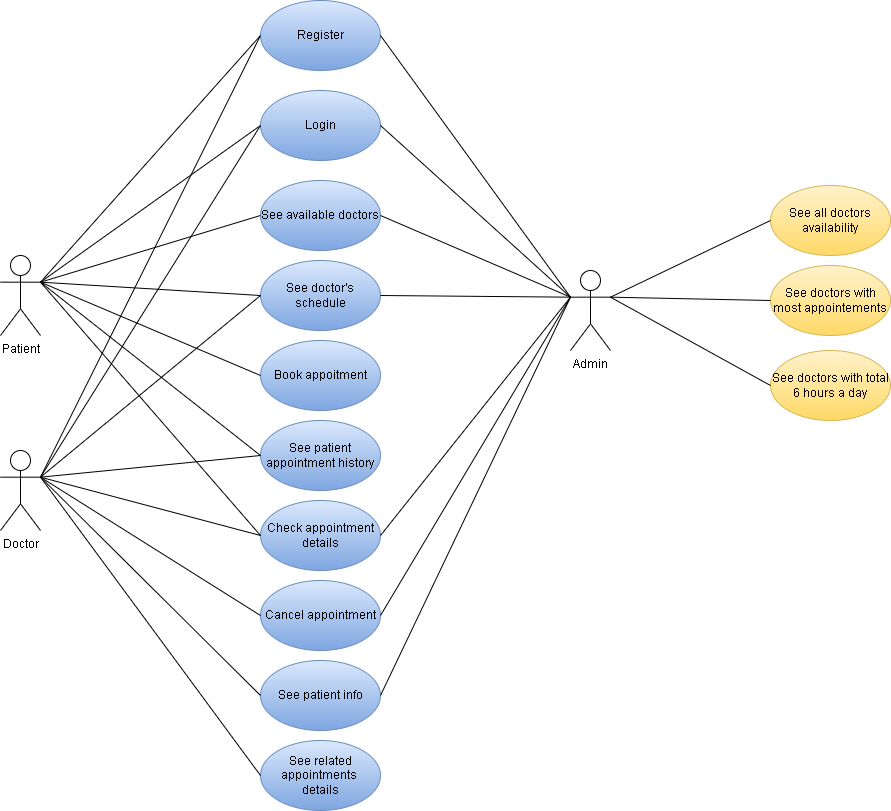

The diagram above was exported from draw.io. Its source (the exported page's mxGraphModel, read from the mxfile embedded in the PNG):
<mxGraphModel dx="868" dy="450" grid="1" gridSize="10" guides="1" tooltips="1" connect="1" arrows="1" fold="1" page="1" pageScale="1" pageWidth="850" pageHeight="1100" math="0" shadow="0">
  <root>
    <mxCell id="DvkAdvIGAoLzRqi7gcIM-0" />
    <mxCell id="DvkAdvIGAoLzRqi7gcIM-1" parent="DvkAdvIGAoLzRqi7gcIM-0" />
    <mxCell id="bnoUK4I8SLAxusc-P89c-0" value="Patient&lt;br&gt;" style="shape=umlActor;verticalLabelPosition=bottom;verticalAlign=top;html=1;outlineConnect=0;" parent="DvkAdvIGAoLzRqi7gcIM-1" vertex="1">
      <mxGeometry x="20" y="315" width="40" height="80" as="geometry" />
    </mxCell>
    <mxCell id="bnoUK4I8SLAxusc-P89c-1" value="&lt;span&gt;See available doctors&lt;/span&gt;" style="ellipse;whiteSpace=wrap;html=1;fillColor=#dae8fc;gradientColor=#7ea6e0;strokeColor=#6c8ebf;" parent="DvkAdvIGAoLzRqi7gcIM-1" vertex="1">
      <mxGeometry x="280" y="240" width="120" height="70" as="geometry" />
    </mxCell>
    <mxCell id="bnoUK4I8SLAxusc-P89c-2" value="&lt;span&gt;See doctor's schedule&lt;/span&gt;" style="ellipse;whiteSpace=wrap;html=1;fillColor=#dae8fc;gradientColor=#7ea6e0;strokeColor=#6c8ebf;" parent="DvkAdvIGAoLzRqi7gcIM-1" vertex="1">
      <mxGeometry x="280" y="320" width="120" height="70" as="geometry" />
    </mxCell>
    <mxCell id="bnoUK4I8SLAxusc-P89c-3" value="Check appointment&lt;br&gt;details" style="ellipse;whiteSpace=wrap;html=1;fillColor=#dae8fc;gradientColor=#7ea6e0;strokeColor=#6c8ebf;" parent="DvkAdvIGAoLzRqi7gcIM-1" vertex="1">
      <mxGeometry x="280" y="560" width="120" height="70" as="geometry" />
    </mxCell>
    <mxCell id="bnoUK4I8SLAxusc-P89c-4" value="See patient appointment history" style="ellipse;whiteSpace=wrap;html=1;fillColor=#dae8fc;gradientColor=#7ea6e0;strokeColor=#6c8ebf;" parent="DvkAdvIGAoLzRqi7gcIM-1" vertex="1">
      <mxGeometry x="280" y="480" width="120" height="70" as="geometry" />
    </mxCell>
    <mxCell id="bnoUK4I8SLAxusc-P89c-5" value="Cancel appointment" style="ellipse;whiteSpace=wrap;html=1;fillColor=#dae8fc;gradientColor=#7ea6e0;strokeColor=#6c8ebf;" parent="DvkAdvIGAoLzRqi7gcIM-1" vertex="1">
      <mxGeometry x="280" y="640" width="120" height="70" as="geometry" />
    </mxCell>
    <mxCell id="bnoUK4I8SLAxusc-P89c-6" value="See patient info" style="ellipse;whiteSpace=wrap;html=1;fillColor=#dae8fc;gradientColor=#7ea6e0;strokeColor=#6c8ebf;" parent="DvkAdvIGAoLzRqi7gcIM-1" vertex="1">
      <mxGeometry x="280" y="720" width="120" height="70" as="geometry" />
    </mxCell>
    <mxCell id="bnoUK4I8SLAxusc-P89c-7" value="See related appointments &lt;br&gt;details" style="ellipse;whiteSpace=wrap;html=1;fillColor=#dae8fc;gradientColor=#7ea6e0;strokeColor=#6c8ebf;" parent="DvkAdvIGAoLzRqi7gcIM-1" vertex="1">
      <mxGeometry x="280" y="800" width="120" height="70" as="geometry" />
    </mxCell>
    <mxCell id="bnoUK4I8SLAxusc-P89c-11" value="Doctor" style="shape=umlActor;verticalLabelPosition=bottom;verticalAlign=top;html=1;outlineConnect=0;" parent="DvkAdvIGAoLzRqi7gcIM-1" vertex="1">
      <mxGeometry x="20" y="510" width="40" height="80" as="geometry" />
    </mxCell>
    <mxCell id="bnoUK4I8SLAxusc-P89c-13" value="" style="endArrow=none;html=1;rounded=0;entryX=0;entryY=0.5;entryDx=0;entryDy=0;exitX=1;exitY=0.3333333333333333;exitDx=0;exitDy=0;exitPerimeter=0;" parent="DvkAdvIGAoLzRqi7gcIM-1" source="bnoUK4I8SLAxusc-P89c-0" target="bnoUK4I8SLAxusc-P89c-1" edge="1">
      <mxGeometry width="50" height="50" relative="1" as="geometry">
        <mxPoint x="200" y="440" as="sourcePoint" />
        <mxPoint x="250" y="390" as="targetPoint" />
      </mxGeometry>
    </mxCell>
    <mxCell id="bnoUK4I8SLAxusc-P89c-14" value="" style="endArrow=none;html=1;rounded=0;entryX=0;entryY=0.5;entryDx=0;entryDy=0;exitX=1;exitY=0.3333333333333333;exitDx=0;exitDy=0;exitPerimeter=0;" parent="DvkAdvIGAoLzRqi7gcIM-1" source="bnoUK4I8SLAxusc-P89c-0" target="bnoUK4I8SLAxusc-P89c-2" edge="1">
      <mxGeometry width="50" height="50" relative="1" as="geometry">
        <mxPoint x="170" y="466.66666666666663" as="sourcePoint" />
        <mxPoint x="292.03999999999996" y="369.77" as="targetPoint" />
      </mxGeometry>
    </mxCell>
    <mxCell id="bnoUK4I8SLAxusc-P89c-15" value="" style="endArrow=none;html=1;rounded=0;entryX=0;entryY=0.5;entryDx=0;entryDy=0;exitX=1;exitY=0.3333333333333333;exitDx=0;exitDy=0;exitPerimeter=0;" parent="DvkAdvIGAoLzRqi7gcIM-1" source="bnoUK4I8SLAxusc-P89c-0" target="bnoUK4I8SLAxusc-P89c-3" edge="1">
      <mxGeometry width="50" height="50" relative="1" as="geometry">
        <mxPoint x="190" y="480" as="sourcePoint" />
        <mxPoint x="290" y="445" as="targetPoint" />
      </mxGeometry>
    </mxCell>
    <mxCell id="bnoUK4I8SLAxusc-P89c-16" value="" style="endArrow=none;html=1;rounded=0;entryX=0;entryY=0.5;entryDx=0;entryDy=0;exitX=1;exitY=0.3333333333333333;exitDx=0;exitDy=0;exitPerimeter=0;" parent="DvkAdvIGAoLzRqi7gcIM-1" source="bnoUK4I8SLAxusc-P89c-0" target="bnoUK4I8SLAxusc-P89c-4" edge="1">
      <mxGeometry width="50" height="50" relative="1" as="geometry">
        <mxPoint x="170" y="466.66666666666663" as="sourcePoint" />
        <mxPoint x="299.96000000000004" y="510.01" as="targetPoint" />
      </mxGeometry>
    </mxCell>
    <mxCell id="bnoUK4I8SLAxusc-P89c-17" value="" style="endArrow=none;html=1;rounded=0;entryX=0;entryY=0.5;entryDx=0;entryDy=0;exitX=1;exitY=0.3333333333333333;exitDx=0;exitDy=0;exitPerimeter=0;" parent="DvkAdvIGAoLzRqi7gcIM-1" source="bnoUK4I8SLAxusc-P89c-11" target="bnoUK4I8SLAxusc-P89c-5" edge="1">
      <mxGeometry width="50" height="50" relative="1" as="geometry">
        <mxPoint x="170" y="466.66666666666663" as="sourcePoint" />
        <mxPoint x="290" y="625" as="targetPoint" />
      </mxGeometry>
    </mxCell>
    <mxCell id="bnoUK4I8SLAxusc-P89c-18" value="" style="endArrow=none;html=1;rounded=0;entryX=0;entryY=0.5;entryDx=0;entryDy=0;exitX=1;exitY=0.3333333333333333;exitDx=0;exitDy=0;exitPerimeter=0;" parent="DvkAdvIGAoLzRqi7gcIM-1" source="bnoUK4I8SLAxusc-P89c-11" target="bnoUK4I8SLAxusc-P89c-6" edge="1">
      <mxGeometry width="50" height="50" relative="1" as="geometry">
        <mxPoint x="120" y="506.66666666666674" as="sourcePoint" />
        <mxPoint x="290" y="715" as="targetPoint" />
      </mxGeometry>
    </mxCell>
    <mxCell id="bnoUK4I8SLAxusc-P89c-19" value="" style="endArrow=none;html=1;rounded=0;entryX=0;entryY=0.5;entryDx=0;entryDy=0;exitX=1;exitY=0.3333333333333333;exitDx=0;exitDy=0;exitPerimeter=0;" parent="DvkAdvIGAoLzRqi7gcIM-1" source="bnoUK4I8SLAxusc-P89c-11" target="bnoUK4I8SLAxusc-P89c-7" edge="1">
      <mxGeometry width="50" height="50" relative="1" as="geometry">
        <mxPoint x="120" y="506.66666666666674" as="sourcePoint" />
        <mxPoint x="290" y="815" as="targetPoint" />
      </mxGeometry>
    </mxCell>
    <mxCell id="bnoUK4I8SLAxusc-P89c-22" value="" style="endArrow=none;html=1;rounded=0;entryX=0;entryY=0.5;entryDx=0;entryDy=0;exitX=1;exitY=0.3333333333333333;exitDx=0;exitDy=0;exitPerimeter=0;" parent="DvkAdvIGAoLzRqi7gcIM-1" source="bnoUK4I8SLAxusc-P89c-0" edge="1">
      <mxGeometry width="50" height="50" relative="1" as="geometry">
        <mxPoint x="100" y="586.6666666666667" as="sourcePoint" />
        <mxPoint x="280" y="185" as="targetPoint" />
      </mxGeometry>
    </mxCell>
    <mxCell id="bnoUK4I8SLAxusc-P89c-23" value="" style="endArrow=none;html=1;rounded=0;entryX=0;entryY=0.5;entryDx=0;entryDy=0;exitX=1;exitY=0.3333333333333333;exitDx=0;exitDy=0;exitPerimeter=0;" parent="DvkAdvIGAoLzRqi7gcIM-1" source="bnoUK4I8SLAxusc-P89c-0" target="bnoUK4I8SLAxusc-P89c-49" edge="1">
      <mxGeometry width="50" height="50" relative="1" as="geometry">
        <mxPoint x="90" y="580" as="sourcePoint" />
        <mxPoint x="280" y="95" as="targetPoint" />
      </mxGeometry>
    </mxCell>
    <mxCell id="bnoUK4I8SLAxusc-P89c-26" value="Admin" style="shape=umlActor;verticalLabelPosition=bottom;verticalAlign=top;html=1;outlineConnect=0;" parent="DvkAdvIGAoLzRqi7gcIM-1" vertex="1">
      <mxGeometry x="590" y="330" width="40" height="80" as="geometry" />
    </mxCell>
    <mxCell id="bnoUK4I8SLAxusc-P89c-27" value="See doctors with total 6 hours a day" style="ellipse;whiteSpace=wrap;html=1;fillColor=#fff2cc;gradientColor=#ffd966;strokeColor=#d6b656;" parent="DvkAdvIGAoLzRqi7gcIM-1" vertex="1">
      <mxGeometry x="790" y="410" width="120" height="70" as="geometry" />
    </mxCell>
    <mxCell id="bnoUK4I8SLAxusc-P89c-30" value="" style="endArrow=none;html=1;rounded=0;exitX=0;exitY=0.5;exitDx=0;exitDy=0;entryX=1;entryY=0.3333333333333333;entryDx=0;entryDy=0;entryPerimeter=0;" parent="DvkAdvIGAoLzRqi7gcIM-1" source="bnoUK4I8SLAxusc-P89c-27" target="bnoUK4I8SLAxusc-P89c-26" edge="1">
      <mxGeometry width="50" height="50" relative="1" as="geometry">
        <mxPoint x="840" y="505" as="sourcePoint" />
        <mxPoint x="890" y="455" as="targetPoint" />
      </mxGeometry>
    </mxCell>
    <mxCell id="bnoUK4I8SLAxusc-P89c-33" value="" style="endArrow=none;html=1;rounded=0;exitX=1;exitY=0.5;exitDx=0;exitDy=0;entryX=0;entryY=0.3333333333333333;entryDx=0;entryDy=0;entryPerimeter=0;" parent="DvkAdvIGAoLzRqi7gcIM-1" source="bnoUK4I8SLAxusc-P89c-5" target="bnoUK4I8SLAxusc-P89c-26" edge="1">
      <mxGeometry width="50" height="50" relative="1" as="geometry">
        <mxPoint x="740" y="565" as="sourcePoint" />
        <mxPoint x="920" y="460" as="targetPoint" />
      </mxGeometry>
    </mxCell>
    <mxCell id="bnoUK4I8SLAxusc-P89c-34" value="See doctors with most appointements" style="ellipse;whiteSpace=wrap;html=1;fillColor=#fff2cc;gradientColor=#ffd966;strokeColor=#d6b656;" parent="DvkAdvIGAoLzRqi7gcIM-1" vertex="1">
      <mxGeometry x="790" y="325" width="120" height="70" as="geometry" />
    </mxCell>
    <mxCell id="bnoUK4I8SLAxusc-P89c-35" value="" style="endArrow=none;html=1;rounded=0;exitX=0;exitY=0.5;exitDx=0;exitDy=0;entryX=1;entryY=0.3333333333333333;entryDx=0;entryDy=0;entryPerimeter=0;" parent="DvkAdvIGAoLzRqi7gcIM-1" source="bnoUK4I8SLAxusc-P89c-34" target="bnoUK4I8SLAxusc-P89c-26" edge="1">
      <mxGeometry width="50" height="50" relative="1" as="geometry">
        <mxPoint x="750" y="398.5" as="sourcePoint" />
        <mxPoint x="670" y="400" as="targetPoint" />
      </mxGeometry>
    </mxCell>
    <mxCell id="bnoUK4I8SLAxusc-P89c-36" value="See all doctors availability" style="ellipse;whiteSpace=wrap;html=1;fillColor=#fff2cc;gradientColor=#ffd966;strokeColor=#d6b656;" parent="DvkAdvIGAoLzRqi7gcIM-1" vertex="1">
      <mxGeometry x="790" y="245" width="120" height="70" as="geometry" />
    </mxCell>
    <mxCell id="bnoUK4I8SLAxusc-P89c-37" value="" style="endArrow=none;html=1;rounded=0;exitX=0;exitY=0.5;exitDx=0;exitDy=0;entryX=1;entryY=0.3333333333333333;entryDx=0;entryDy=0;entryPerimeter=0;" parent="DvkAdvIGAoLzRqi7gcIM-1" source="bnoUK4I8SLAxusc-P89c-36" target="bnoUK4I8SLAxusc-P89c-26" edge="1">
      <mxGeometry width="50" height="50" relative="1" as="geometry">
        <mxPoint x="740" y="295" as="sourcePoint" />
        <mxPoint x="910" y="420" as="targetPoint" />
      </mxGeometry>
    </mxCell>
    <mxCell id="bnoUK4I8SLAxusc-P89c-38" value="Book appoitment" style="ellipse;whiteSpace=wrap;html=1;fillColor=#dae8fc;gradientColor=#7ea6e0;strokeColor=#6c8ebf;" parent="DvkAdvIGAoLzRqi7gcIM-1" vertex="1">
      <mxGeometry x="280" y="400" width="120" height="70" as="geometry" />
    </mxCell>
    <mxCell id="bnoUK4I8SLAxusc-P89c-39" value="" style="endArrow=none;html=1;rounded=0;entryX=0;entryY=0.5;entryDx=0;entryDy=0;exitX=1;exitY=0.3333333333333333;exitDx=0;exitDy=0;exitPerimeter=0;" parent="DvkAdvIGAoLzRqi7gcIM-1" source="bnoUK4I8SLAxusc-P89c-0" target="bnoUK4I8SLAxusc-P89c-38" edge="1">
      <mxGeometry width="50" height="50" relative="1" as="geometry">
        <mxPoint x="100" y="586.6666666666667" as="sourcePoint" />
        <mxPoint x="300" y="365" as="targetPoint" />
      </mxGeometry>
    </mxCell>
    <mxCell id="bnoUK4I8SLAxusc-P89c-48" value="Login" style="ellipse;whiteSpace=wrap;html=1;fillColor=#dae8fc;gradientColor=#7ea6e0;strokeColor=#6c8ebf;" parent="DvkAdvIGAoLzRqi7gcIM-1" vertex="1">
      <mxGeometry x="280" y="150" width="120" height="70" as="geometry" />
    </mxCell>
    <mxCell id="bnoUK4I8SLAxusc-P89c-49" value="Register" style="ellipse;whiteSpace=wrap;html=1;fillColor=#dae8fc;gradientColor=#7ea6e0;strokeColor=#6c8ebf;" parent="DvkAdvIGAoLzRqi7gcIM-1" vertex="1">
      <mxGeometry x="280" y="60" width="120" height="70" as="geometry" />
    </mxCell>
    <mxCell id="bnoUK4I8SLAxusc-P89c-58" value="" style="endArrow=none;html=1;rounded=0;entryX=0;entryY=0.5;entryDx=0;entryDy=0;exitX=1;exitY=0.3333333333333333;exitDx=0;exitDy=0;exitPerimeter=0;" parent="DvkAdvIGAoLzRqi7gcIM-1" source="bnoUK4I8SLAxusc-P89c-11" target="bnoUK4I8SLAxusc-P89c-3" edge="1">
      <mxGeometry width="50" height="50" relative="1" as="geometry">
        <mxPoint x="70" y="351.66666666666663" as="sourcePoint" />
        <mxPoint x="290" y="525" as="targetPoint" />
      </mxGeometry>
    </mxCell>
    <mxCell id="bnoUK4I8SLAxusc-P89c-59" value="" style="endArrow=none;html=1;rounded=0;entryX=0;entryY=0.5;entryDx=0;entryDy=0;exitX=1;exitY=0.3333333333333333;exitDx=0;exitDy=0;exitPerimeter=0;" parent="DvkAdvIGAoLzRqi7gcIM-1" source="bnoUK4I8SLAxusc-P89c-11" target="bnoUK4I8SLAxusc-P89c-2" edge="1">
      <mxGeometry width="50" height="50" relative="1" as="geometry">
        <mxPoint x="70" y="351.66666666666663" as="sourcePoint" />
        <mxPoint x="290" y="365" as="targetPoint" />
      </mxGeometry>
    </mxCell>
    <mxCell id="bnoUK4I8SLAxusc-P89c-60" value="" style="endArrow=none;html=1;rounded=0;exitX=1;exitY=0.5;exitDx=0;exitDy=0;entryX=0;entryY=0.3333333333333333;entryDx=0;entryDy=0;entryPerimeter=0;" parent="DvkAdvIGAoLzRqi7gcIM-1" source="bnoUK4I8SLAxusc-P89c-3" target="bnoUK4I8SLAxusc-P89c-26" edge="1">
      <mxGeometry width="50" height="50" relative="1" as="geometry">
        <mxPoint x="410" y="685" as="sourcePoint" />
        <mxPoint x="990" y="636.6666666666667" as="targetPoint" />
      </mxGeometry>
    </mxCell>
    <mxCell id="bnoUK4I8SLAxusc-P89c-61" value="" style="endArrow=none;html=1;rounded=0;exitX=1;exitY=0.5;exitDx=0;exitDy=0;entryX=0;entryY=0.3333333333333333;entryDx=0;entryDy=0;entryPerimeter=0;" parent="DvkAdvIGAoLzRqi7gcIM-1" source="bnoUK4I8SLAxusc-P89c-49" target="bnoUK4I8SLAxusc-P89c-26" edge="1">
      <mxGeometry width="50" height="50" relative="1" as="geometry">
        <mxPoint x="410" y="525" as="sourcePoint" />
        <mxPoint x="990" y="636.6666666666667" as="targetPoint" />
      </mxGeometry>
    </mxCell>
    <mxCell id="bnoUK4I8SLAxusc-P89c-62" value="" style="endArrow=none;html=1;rounded=0;exitX=1;exitY=0.5;exitDx=0;exitDy=0;entryX=0;entryY=0.3333333333333333;entryDx=0;entryDy=0;entryPerimeter=0;" parent="DvkAdvIGAoLzRqi7gcIM-1" source="bnoUK4I8SLAxusc-P89c-48" target="bnoUK4I8SLAxusc-P89c-26" edge="1">
      <mxGeometry width="50" height="50" relative="1" as="geometry">
        <mxPoint x="390" y="150" as="sourcePoint" />
        <mxPoint x="970" y="681.6666666666667" as="targetPoint" />
      </mxGeometry>
    </mxCell>
    <mxCell id="bnoUK4I8SLAxusc-P89c-64" value="" style="endArrow=none;html=1;rounded=0;exitX=1;exitY=0.5;exitDx=0;exitDy=0;entryX=0;entryY=0.3333333333333333;entryDx=0;entryDy=0;entryPerimeter=0;" parent="DvkAdvIGAoLzRqi7gcIM-1" source="bnoUK4I8SLAxusc-P89c-2" target="bnoUK4I8SLAxusc-P89c-26" edge="1">
      <mxGeometry width="50" height="50" relative="1" as="geometry">
        <mxPoint x="410" y="525" as="sourcePoint" />
        <mxPoint x="640" y="390.66666666666663" as="targetPoint" />
      </mxGeometry>
    </mxCell>
    <mxCell id="bnoUK4I8SLAxusc-P89c-65" value="" style="endArrow=none;html=1;rounded=0;entryX=0;entryY=0.5;entryDx=0;entryDy=0;exitX=1;exitY=0.3333333333333333;exitDx=0;exitDy=0;exitPerimeter=0;" parent="DvkAdvIGAoLzRqi7gcIM-1" source="bnoUK4I8SLAxusc-P89c-11" target="bnoUK4I8SLAxusc-P89c-48" edge="1">
      <mxGeometry width="50" height="50" relative="1" as="geometry">
        <mxPoint x="70" y="546.6666666666666" as="sourcePoint" />
        <mxPoint x="290" y="365" as="targetPoint" />
      </mxGeometry>
    </mxCell>
    <mxCell id="bnoUK4I8SLAxusc-P89c-66" value="" style="endArrow=none;html=1;rounded=0;entryX=0;entryY=0.5;entryDx=0;entryDy=0;exitX=1;exitY=0.3333333333333333;exitDx=0;exitDy=0;exitPerimeter=0;" parent="DvkAdvIGAoLzRqi7gcIM-1" source="bnoUK4I8SLAxusc-P89c-11" target="bnoUK4I8SLAxusc-P89c-49" edge="1">
      <mxGeometry width="50" height="50" relative="1" as="geometry">
        <mxPoint x="70" y="546.6666666666666" as="sourcePoint" />
        <mxPoint x="290" y="195" as="targetPoint" />
      </mxGeometry>
    </mxCell>
    <mxCell id="bnoUK4I8SLAxusc-P89c-67" value="" style="endArrow=none;html=1;rounded=0;exitX=1;exitY=0.5;exitDx=0;exitDy=0;entryX=0;entryY=0.3333333333333333;entryDx=0;entryDy=0;entryPerimeter=0;" parent="DvkAdvIGAoLzRqi7gcIM-1" source="bnoUK4I8SLAxusc-P89c-6" target="bnoUK4I8SLAxusc-P89c-26" edge="1">
      <mxGeometry width="50" height="50" relative="1" as="geometry">
        <mxPoint x="410" y="685" as="sourcePoint" />
        <mxPoint x="600" y="366.66666666666663" as="targetPoint" />
      </mxGeometry>
    </mxCell>
    <mxCell id="bnoUK4I8SLAxusc-P89c-68" value="" style="endArrow=none;html=1;rounded=0;entryX=0;entryY=0.5;entryDx=0;entryDy=0;exitX=1;exitY=0.3333333333333333;exitDx=0;exitDy=0;exitPerimeter=0;" parent="DvkAdvIGAoLzRqi7gcIM-1" source="bnoUK4I8SLAxusc-P89c-11" target="bnoUK4I8SLAxusc-P89c-4" edge="1">
      <mxGeometry width="50" height="50" relative="1" as="geometry">
        <mxPoint x="70" y="546.6666666666666" as="sourcePoint" />
        <mxPoint x="290" y="605" as="targetPoint" />
      </mxGeometry>
    </mxCell>
    <mxCell id="SeszhG_Tn3S9hlFUP5wG-0" value="" style="endArrow=none;html=1;rounded=0;exitX=1;exitY=0.5;exitDx=0;exitDy=0;entryX=0;entryY=0.3333333333333333;entryDx=0;entryDy=0;entryPerimeter=0;" edge="1" parent="DvkAdvIGAoLzRqi7gcIM-1" source="bnoUK4I8SLAxusc-P89c-1" target="bnoUK4I8SLAxusc-P89c-26">
      <mxGeometry width="50" height="50" relative="1" as="geometry">
        <mxPoint x="410" y="365" as="sourcePoint" />
        <mxPoint x="540" y="340" as="targetPoint" />
      </mxGeometry>
    </mxCell>
  </root>
</mxGraphModel>